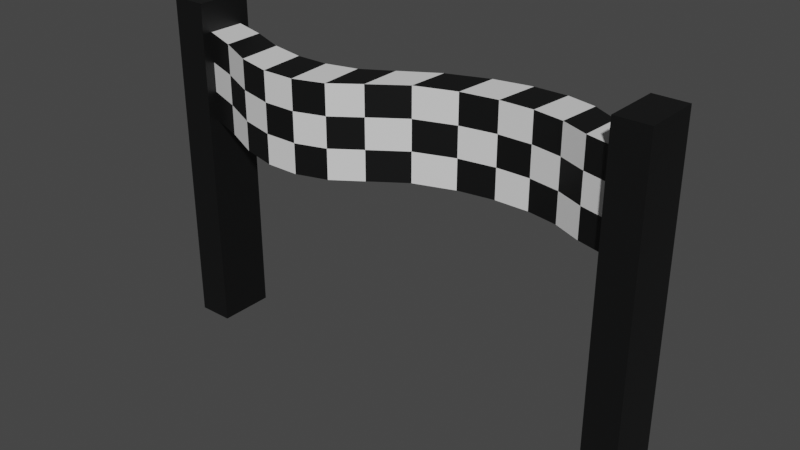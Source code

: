 # Source: Finish.blend  (saved by Blender 3.6.11; exported with 4.5.12 LTS)
import bpy
from mathutils import Matrix  # noqa: F401  (used for matrix-valued properties, if any)

bpy.ops.wm.read_factory_settings(use_empty=True)
scene = bpy.context.scene
scene.name = 'Scene'

# ---- collections
col_collection = bpy.data.collections.new('Collection'); scene.collection.children.link(col_collection)

# ---- materials (node trees are filled in below, after node groups)
mat_pole = bpy.data.materials.new('Pole')
mat_pole.alpha_threshold = 0.0
mat_pole.use_transparent_shadow = False
mat_pole.roughness = 0.5
mat_pole.line_color = (0.0, 0.0, 0.0, 1.0)
mat_flag = bpy.data.materials.new('Flag')
mat_flag.use_transparent_shadow = False

# ---- material node trees
mat_pole.use_nodes = True; mat_pole.node_tree.nodes.clear()
_N = mat_pole.node_tree.nodes; _L = mat_pole.node_tree.links
n0 = _N.new('ShaderNodeOutputMaterial'); n0.name = 'Material Output'; n0.location = (300, 300)
n1 = _N.new('ShaderNodeBsdfPrincipled'); n1.name = 'Principled BSDF'; n1.location = (10, 300)
n1.distribution = 'GGX'
n1.subsurface_method = 'RANDOM_WALK_SKIN'
n1.inputs[0].default_value = (0.003364, 0.003539, 0.003642, 1.0)
n1.inputs[3].default_value = 1.45
n1.inputs[27].default_value = (0.0, 0.0, 0.0, 1.0)
n1.inputs[28].default_value = 1.0
_L.new(n1.outputs[0], n0.inputs[0])
n0.is_active_output = True
mat_flag.use_nodes = True; mat_flag.node_tree.nodes.clear()
_N = mat_flag.node_tree.nodes; _L = mat_flag.node_tree.links
n0 = _N.new('ShaderNodeBsdfPrincipled'); n0.name = 'Principled BSDF'; n0.location = (10, 300)
n0.distribution = 'GGX'
n0.subsurface_method = 'RANDOM_WALK_SKIN'
n0.inputs[3].default_value = 1.45
n0.inputs[27].default_value = (0.0, 0.0, 0.0, 1.0)
n0.inputs[28].default_value = 1.0
n1 = _N.new('ShaderNodeOutputMaterial'); n1.name = 'Material Output'; n1.location = (300, 300)
_L.new(n0.outputs[0], n1.inputs[0])
n1.is_active_output = True

# ---- world
world_world = bpy.data.worlds.new('World'); scene.world = world_world
world_world.use_nodes = True; world_world.node_tree.nodes.clear()
_N = world_world.node_tree.nodes; _L = world_world.node_tree.links
n0 = _N.new('ShaderNodeOutputWorld'); n0.name = 'World Output'; n0.location = (300, 300)
n1 = _N.new('ShaderNodeBackground'); n1.name = 'Background'; n1.location = (10, 300)
n1.inputs[0].default_value = (0.05088, 0.05088, 0.05088, 1.0)
_L.new(n1.outputs[0], n0.inputs[0])
n0.is_active_output = True
world_world.color = (0.05088, 0.05088, 0.05088)
world_world.use_sun_shadow = False
world_world.sun_shadow_jitter_overblur = 0.0

# ---- meshes
me_finish_line = bpy.data.meshes.new('Finish Line')
me_finish_line.from_pydata([(-1.207, 0.09854, 1.736), (-1.207, 0.1, -0.001555), (-1.206, -0.1064, 1.736), (-1.207, -0.1, -0.001555), (-1.407, 0.1, 1.737), (-1.407, 0.1, -0.001555), (-1.407, -0.1, 1.737), (-1.407, -0.1, -0.001555), (-1.207, 0.09854, 1.24), (-1.407, -0.1, 1.24), (-1.206, -0.1064, 1.239), (-1.407, 0.1, 1.24), (1.202, 0.1065, 1.736), (1.2, -0.09852, 1.737), (1.202, 0.1065, 1.24), (1.2, -0.09852, 1.24), (1.385, 0.1, 1.737), (1.385, -0.1, 1.737), (1.385, 0.1, 1.24), (1.385, -0.1, 1.24), (1.199, 0.1, 0.009489), (1.199, -0.1, 0.009489), (1.385, 0.1, 0.009489), (1.385, -0.1, 0.009489), (-1.007, -0.1737, 1.232), (-0.8037, -0.2621, 1.222), (-0.6095, -0.3061, 1.217), (-0.4244, -0.3061, 1.217), (-0.2483, -0.2621, 1.222), (-0.08118, -0.1733, 1.232), (0.1087, -0.0561, 1.237), (0.3198, 0.02361, 1.233), (0.5177, 0.05799, 1.231), (0.7028, 0.05799, 1.231), (0.8751, 0.02361, 1.233), (1.033, -0.04884, 1.237), (1.033, -0.04884, 1.734), (0.8751, 0.02361, 1.73), (0.7028, 0.05799, 1.728), (0.5177, 0.05799, 1.728), (0.3198, 0.02361, 1.73), (0.1087, -0.05611, 1.733), (-0.08118, -0.1733, 1.728), (-0.2483, -0.2621, 1.718), (-0.4244, -0.3061, 1.713), (-0.6095, -0.3061, 1.713), (-0.8037, -0.2621, 1.718), (-1.007, -0.1737, 1.728), (-1.012, 0.04957, 1.731), (-0.8119, -0.02185, 1.723), (-0.6198, -0.05573, 1.719), (-0.4347, -0.05573, 1.719), (-0.2566, -0.02185, 1.723), (-0.08307, 0.05768, 1.73), (0.1168, 0.1734, 1.732), (0.3349, 0.2644, 1.728), (0.5367, 0.3091, 1.725), (0.7218, 0.3091, 1.725), (0.8903, 0.2644, 1.728), (1.042, 0.1747, 1.733), (1.042, 0.1747, 1.236), (0.8903, 0.2644, 1.231), (0.7218, 0.3091, 1.229), (0.5367, 0.3091, 1.229), (0.3349, 0.2644, 1.231), (0.1168, 0.1734, 1.236), (-0.08307, 0.05768, 1.234), (-0.2566, -0.02185, 1.226), (-0.4347, -0.05573, 1.222), (-0.6198, -0.05573, 1.222), (-0.8119, -0.02185, 1.226), (-1.012, 0.04957, 1.234), (-1.407, -0.1, 1.406), (-1.407, -0.1, 1.571), (-1.207, 0.09854, 1.571), (-1.207, 0.09854, 1.405), (-1.206, -0.1064, 1.57), (-1.206, -0.1064, 1.405), (-1.407, 0.1, 1.571), (-1.407, 0.1, 1.406), (1.202, 0.1065, 1.571), (1.202, 0.1065, 1.405), (1.2, -0.09852, 1.571), (1.2, -0.09852, 1.406), (1.385, 0.1, 1.571), (1.385, 0.1, 1.406), (1.385, -0.1, 1.571), (1.385, -0.1, 1.406), (-1.012, 0.04957, 1.565), (-1.012, 0.04957, 1.4), (-0.8119, -0.02185, 1.557), (-0.8119, -0.02185, 1.392), (-0.6198, -0.05573, 1.553), (-0.6198, -0.05573, 1.388), (-0.4347, -0.05573, 1.553), (-0.4347, -0.05573, 1.388), (-0.2566, -0.02185, 1.557), (-0.2566, -0.02185, 1.392), (-0.08307, 0.05768, 1.565), (-0.08307, 0.05768, 1.399), (0.1168, 0.1734, 1.567), (0.1168, 0.1734, 1.401), (0.3349, 0.2644, 1.562), (0.3349, 0.2644, 1.397), (0.5367, 0.3091, 1.56), (0.5367, 0.3091, 1.394), (0.7218, 0.3091, 1.56), (0.7218, 0.3091, 1.394), (0.8903, 0.2644, 1.562), (0.8903, 0.2644, 1.397), (1.042, 0.1747, 1.567), (1.042, 0.1747, 1.402), (-1.007, -0.1737, 1.397), (-1.007, -0.1737, 1.563), (-0.8037, -0.2621, 1.387), (-0.8037, -0.2621, 1.553), (-0.6095, -0.3061, 1.382), (-0.6095, -0.3061, 1.548), (-0.4244, -0.3061, 1.382), (-0.4244, -0.3061, 1.548), (-0.2483, -0.2621, 1.387), (-0.2483, -0.2621, 1.553), (-0.08118, -0.1733, 1.397), (-0.08118, -0.1733, 1.563), (0.1087, -0.0561, 1.402), (0.1087, -0.0561, 1.568), (0.3198, 0.02361, 1.399), (0.3198, 0.02361, 1.564), (0.5177, 0.05799, 1.397), (0.5177, 0.05799, 1.563), (0.7028, 0.05799, 1.397), (0.7028, 0.05799, 1.563), (0.8751, 0.02361, 1.399), (0.8751, 0.02361, 1.564), (1.033, -0.04884, 1.403), (1.033, -0.04884, 1.568), (1.2, 0.1029, 1.895), (1.199, -0.09985, 1.895), (1.385, 0.1, 1.895), (1.385, -0.1, 1.895), (-1.207, -0.1027, 1.9), (-1.407, -0.1, 1.901), (-1.207, 0.09989, 1.901), (-1.407, 0.1, 1.901), (-1.407, -0.1602, 1.571), (-1.407, -0.1602, 1.737), (-1.206, -0.166, 1.239), (-1.207, -0.1602, -0.001555), (-1.206, -0.166, 1.736), (-1.407, -0.1602, -0.001555), (-1.407, -0.1602, 1.24), (-1.206, -0.166, 1.405), (1.199, -0.1601, 1.406), (1.199, -0.1601, 1.24), (1.385, -0.1602, 1.406), (1.385, -0.1602, 1.24), (1.385, -0.1602, 1.737), (1.199, -0.1601, 1.737), (1.385, -0.1602, 0.009489), (1.199, -0.1602, 0.009489), (-1.407, -0.1602, 1.406), (-1.206, -0.166, 1.57), (1.199, -0.1601, 1.571), (1.385, -0.1602, 1.571), (1.385, -0.1602, 1.895), (1.199, -0.1602, 1.895), (-1.207, -0.1625, 1.9), (-1.407, -0.1602, 1.901), (-1.207, 0.1547, -0.001555), (-1.407, 0.1547, -0.001555), (-1.207, 0.1545, 1.24), (-1.407, 0.1547, 1.24), (-1.407, 0.1547, 1.737), (-1.207, 0.1545, 1.737), (-1.207, 0.1545, 1.406), (-1.407, 0.1547, 1.406), (1.202, 0.1607, 1.405), (1.202, 0.1607, 1.24), (1.385, 0.1547, 1.406), (1.385, 0.1547, 1.24), (1.202, 0.1607, 1.736), (1.385, 0.1547, 1.737), (1.199, 0.1547, 0.009489), (1.385, 0.1547, 0.009489), (-1.207, 0.1545, 1.571), (-1.407, 0.1547, 1.571), (1.202, 0.1607, 1.571), (1.385, 0.1547, 1.571), (1.2, 0.1573, 1.895), (1.385, 0.1547, 1.895), (-1.407, 0.1547, 1.901), (-1.207, 0.1547, 1.901)], [], [(18, 22, 183, 179), (77, 76, 161, 151), (73, 6, 4, 78), (5, 1, 3, 7), (134, 35, 15, 83), (5, 11, 171, 169), (84, 85, 178, 187), (1, 8, 10, 3), (7, 9, 11, 5), (3, 10, 146, 147), (15, 14, 20, 21), (110, 59, 12, 80), (35, 60, 14, 15), (59, 36, 13, 12), (84, 16, 17, 86), (75, 8, 170, 174), (15, 21, 159, 153), (16, 84, 187, 181), (21, 20, 22, 23), (136, 138, 189, 188), (76, 2, 148, 161), (18, 19, 23, 22), (0, 2, 47, 48), (48, 47, 46, 49), (49, 46, 45, 50), (50, 45, 44, 51), (51, 44, 43, 52), (52, 43, 42, 53), (53, 42, 41, 54), (54, 41, 40, 55), (55, 40, 39, 56), (56, 39, 38, 57), (57, 38, 37, 58), (58, 37, 36, 59), (10, 8, 71, 24), (24, 71, 70, 25), (25, 70, 69, 26), (26, 69, 68, 27), (27, 68, 67, 28), (28, 67, 66, 29), (29, 66, 65, 30), (30, 65, 64, 31), (31, 64, 63, 32), (32, 63, 62, 33), (33, 62, 61, 34), (34, 61, 60, 35), (74, 0, 48, 88), (88, 48, 49, 90), (90, 49, 50, 92), (92, 50, 51, 94), (94, 51, 52, 96), (96, 52, 53, 98), (98, 53, 54, 100), (100, 54, 55, 102), (102, 55, 56, 104), (104, 56, 57, 106), (106, 57, 58, 108), (108, 58, 59, 110), (77, 10, 24, 112), (112, 24, 25, 114), (114, 25, 26, 116), (116, 26, 27, 118), (118, 27, 28, 120), (120, 28, 29, 122), (122, 29, 30, 124), (124, 30, 31, 126), (126, 31, 32, 128), (128, 32, 33, 130), (130, 33, 34, 132), (132, 34, 35, 134), (37, 133, 135, 36), (133, 132, 134, 135), (38, 131, 133, 37), (131, 130, 132, 133), (39, 129, 131, 38), (129, 128, 130, 131), (40, 127, 129, 39), (127, 126, 128, 129), (41, 125, 127, 40), (125, 124, 126, 127), (42, 123, 125, 41), (123, 122, 124, 125), (43, 121, 123, 42), (121, 120, 122, 123), (44, 119, 121, 43), (119, 118, 120, 121), (45, 117, 119, 44), (117, 116, 118, 119), (46, 115, 117, 45), (115, 114, 116, 117), (47, 113, 115, 46), (113, 112, 114, 115), (2, 76, 113, 47), (76, 77, 112, 113), (61, 109, 111, 60), (109, 108, 110, 111), (62, 107, 109, 61), (107, 106, 108, 109), (63, 105, 107, 62), (105, 104, 106, 107), (64, 103, 105, 63), (103, 102, 104, 105), (65, 101, 103, 64), (101, 100, 102, 103), (66, 99, 101, 65), (99, 98, 100, 101), (67, 97, 99, 66), (97, 96, 98, 99), (68, 95, 97, 67), (95, 94, 96, 97), (69, 93, 95, 68), (93, 92, 94, 95), (70, 91, 93, 69), (91, 90, 92, 93), (71, 89, 91, 70), (89, 88, 90, 91), (8, 75, 89, 71), (75, 74, 88, 89), (6, 73, 144, 145), (82, 83, 152, 162), (20, 14, 177, 182), (74, 75, 174, 184), (18, 85, 87, 19), (85, 84, 86, 87), (60, 111, 81, 14), (111, 110, 80, 81), (8, 1, 168, 170), (0, 74, 184, 173), (36, 135, 82, 13), (135, 134, 83, 82), (9, 72, 79, 11), (72, 73, 78, 79), (140, 141, 167, 166), (21, 23, 158, 159), (136, 137, 139, 138), (17, 16, 138, 139), (13, 82, 162, 157), (12, 13, 137, 136), (142, 143, 141, 140), (141, 6, 145, 167), (4, 6, 141, 143), (2, 0, 142, 140), (161, 148, 145, 144), (147, 146, 150, 149), (152, 153, 155, 154), (155, 153, 159, 158), (157, 162, 163, 156), (162, 152, 154, 163), (146, 151, 160, 150), (151, 161, 144, 160), (157, 156, 164, 165), (145, 148, 166, 167), (139, 137, 165, 164), (9, 7, 149, 150), (86, 17, 156, 163), (23, 19, 155, 158), (10, 77, 151, 146), (72, 9, 150, 160), (87, 86, 163, 154), (83, 15, 153, 152), (17, 139, 164, 156), (19, 87, 154, 155), (73, 72, 160, 144), (7, 3, 147, 149), (2, 140, 166, 148), (137, 13, 157, 165), (173, 172, 190, 191), (185, 172, 173, 184), (169, 171, 170, 168), (186, 180, 181, 187), (181, 180, 188, 189), (177, 179, 183, 182), (177, 176, 178, 179), (176, 186, 187, 178), (171, 175, 174, 170), (175, 185, 184, 174), (143, 142, 191, 190), (78, 4, 172, 185), (12, 136, 188, 180), (4, 143, 190, 172), (14, 81, 176, 177), (79, 78, 185, 175), (138, 16, 181, 189), (85, 18, 179, 178), (142, 0, 173, 191), (80, 12, 180, 186), (11, 79, 175, 171), (81, 80, 186, 176), (1, 5, 169, 168), (22, 20, 182, 183)])
me_finish_line.polygons.foreach_set('material_index', [0, 0, 0, 0, 0, 0, 0, 0, 0, 0, 0, 0, 1, 1, 0, 0, 0, 0, 0, 0, 0, 0, 1, 0, 1, 0, 1, 0, 1, 0, 1, 0, 1, 0, 1, 0, 1, 0, 1, 0, 1, 0, 1, 0, 1, 0, 0, 1, 0, 1, 0, 1, 0, 1, 0, 1, 0, 1, 0, 1, 0, 1, 0, 1, 0, 1, 0, 1, 0, 1, 1, 0, 0, 1, 1, 0, 0, 1, 1, 0, 0, 1, 1, 0, 0, 1, 1, 0, 0, 1, 1, 0, 0, 1, 1, 0, 0, 1, 1, 0, 0, 1, 1, 0, 0, 1, 1, 0, 0, 1, 1, 0, 0, 1, 1, 0, 0, 1, 0, 0, 0, 0, 0, 0, 0, 1, 0, 0, 0, 1, 0, 0, 0, 0, 0, 0, 0, 0, 0, 0, 0, 0, 0, 0, 0, 0, 0, 0, 0, 0, 0, 0, 0, 0, 0, 0, 0, 0, 0, 0, 0, 0, 0, 0, 0, 0, 0, 0, 0, 0, 0, 0, 0, 0, 0, 0, 0, 0, 0, 0, 0, 0, 0, 0, 0, 0, 0, 0, 0, 0])
_uv = me_finish_line.uv_layers.new(name='UVMap')
_uv.uv.foreach_set('vector', [0.5536, 0.5, 0.5536, 0.5, 0.5536, 0.5, 0.5536, 0.5, 0.5774, 0.75, 0.6012, 0.75, 0.6012, 0.75, 0.5774, 0.75, 0.6012, 0.0, 0.625, 0.0, 0.625, 0.25, 0.6012, 0.25, 0.125, 0.5, 0.375, 0.5, 0.375, 0.75, 0.125, 0.75, 0.5774, 0.75, 0.5536, 0.75, 0.5536, 0.75, 0.5774, 0.75, 0.375, 0.25, 0.5536, 0.25, 0.5536, 0.25, 0.375, 0.25, 0.6012, 0.5, 0.5774, 0.5, 0.5774, 0.5, 0.6012, 0.5, 0.375, 0.5, 0.5536, 0.5, 0.5536, 0.75, 0.375, 0.75, 0.375, 0.0, 0.5536, 0.0, 0.5536, 0.25, 0.375, 0.25, 0.375, 0.75, 0.5536, 0.75, 0.5536, 0.75, 0.375, 0.75, 0.5536, 0.75, 0.5536, 0.5, 0.5536, 0.5, 0.5536, 0.75, 0.6012, 0.5, 0.625, 0.5, 0.625, 0.5, 0.6012, 0.5, 0.5536, 0.75, 0.5536, 0.5, 0.5536, 0.5, 0.5536, 0.75, 0.625, 0.5, 0.625, 0.75, 0.625, 0.75, 0.625, 0.5, 0.6012, 0.5, 0.625, 0.5, 0.625, 0.75, 0.6012, 0.75, 0.5774, 0.5, 0.5536, 0.5, 0.5536, 0.5, 0.5774, 0.5, 0.5536, 0.75, 0.5536, 0.75, 0.5536, 0.75, 0.5536, 0.75, 0.625, 0.5, 0.6012, 0.5, 0.6012, 0.5, 0.625, 0.5, 0.5536, 0.75, 0.5536, 0.5, 0.5536, 0.5, 0.5536, 0.75, 0.625, 0.5, 0.625, 0.5, 0.625, 0.5, 0.625, 0.5, 0.6012, 0.75, 0.625, 0.75, 0.625, 0.75, 0.6012, 0.75, 0.5536, 0.5, 0.5536, 0.75, 0.5536, 0.75, 0.5536, 0.5, 0.625, 0.5, 0.625, 0.75, 0.625, 0.75, 0.625, 0.5, 0.625, 0.5, 0.625, 0.75, 0.625, 0.75, 0.625, 0.5, 0.625, 0.5, 0.625, 0.75, 0.625, 0.75, 0.625, 0.5, 0.625, 0.5, 0.625, 0.75, 0.625, 0.75, 0.625, 0.5, 0.625, 0.5, 0.625, 0.75, 0.625, 0.75, 0.625, 0.5, 0.625, 0.5, 0.625, 0.75, 0.625, 0.75, 0.625, 0.5, 0.625, 0.5, 0.625, 0.75, 0.625, 0.75, 0.625, 0.5, 0.625, 0.5, 0.625, 0.75, 0.625, 0.75, 0.625, 0.5, 0.625, 0.5, 0.625, 0.75, 0.625, 0.75, 0.625, 0.5, 0.625, 0.5, 0.625, 0.75, 0.625, 0.75, 0.625, 0.5, 0.625, 0.5, 0.625, 0.75, 0.625, 0.75, 0.625, 0.5, 0.625, 0.5, 0.625, 0.75, 0.625, 0.75, 0.625, 0.5, 0.5536, 0.75, 0.5536, 0.5, 0.5536, 0.5, 0.5536, 0.75, 0.5536, 0.75, 0.5536, 0.5, 0.5536, 0.5, 0.5536, 0.75, 0.5536, 0.75, 0.5536, 0.5, 0.5536, 0.5, 0.5536, 0.75, 0.5536, 0.75, 0.5536, 0.5, 0.5536, 0.5, 0.5536, 0.75, 0.5536, 0.75, 0.5536, 0.5, 0.5536, 0.5, 0.5536, 0.75, 0.5536, 0.75, 0.5536, 0.5, 0.5536, 0.5, 0.5536, 0.75, 0.5536, 0.75, 0.5536, 0.5, 0.5536, 0.5, 0.5536, 0.75, 0.5536, 0.75, 0.5536, 0.5, 0.5536, 0.5, 0.5536, 0.75, 0.5536, 0.75, 0.5536, 0.5, 0.5536, 0.5, 0.5536, 0.75, 0.5536, 0.75, 0.5536, 0.5, 0.5536, 0.5, 0.5536, 0.75, 0.5536, 0.75, 0.5536, 0.5, 0.5536, 0.5, 0.5536, 0.75, 0.5536, 0.75, 0.5536, 0.5, 0.5536, 0.5, 0.5536, 0.75, 0.6012, 0.5, 0.625, 0.5, 0.625, 0.5, 0.6012, 0.5, 0.6012, 0.5, 0.625, 0.5, 0.625, 0.5, 0.6012, 0.5, 0.6012, 0.5, 0.625, 0.5, 0.625, 0.5, 0.6012, 0.5, 0.6012, 0.5, 0.625, 0.5, 0.625, 0.5, 0.6012, 0.5, 0.6012, 0.5, 0.625, 0.5, 0.625, 0.5, 0.6012, 0.5, 0.6012, 0.5, 0.625, 0.5, 0.625, 0.5, 0.6012, 0.5, 0.6012, 0.5, 0.625, 0.5, 0.625, 0.5, 0.6012, 0.5, 0.6012, 0.5, 0.625, 0.5, 0.625, 0.5, 0.6012, 0.5, 0.6012, 0.5, 0.625, 0.5, 0.625, 0.5, 0.6012, 0.5, 0.6012, 0.5, 0.625, 0.5, 0.625, 0.5, 0.6012, 0.5, 0.6012, 0.5, 0.625, 0.5, 0.625, 0.5, 0.6012, 0.5, 0.6012, 0.5, 0.625, 0.5, 0.625, 0.5, 0.6012, 0.5, 0.5774, 0.75, 0.5536, 0.75, 0.5536, 0.75, 0.5774, 0.75, 0.5774, 0.75, 0.5536, 0.75, 0.5536, 0.75, 0.5774, 0.75, 0.5774, 0.75, 0.5536, 0.75, 0.5536, 0.75, 0.5774, 0.75, 0.5774, 0.75, 0.5536, 0.75, 0.5536, 0.75, 0.5774, 0.75, 0.5774, 0.75, 0.5536, 0.75, 0.5536, 0.75, 0.5774, 0.75, 0.5774, 0.75, 0.5536, 0.75, 0.5536, 0.75, 0.5774, 0.75, 0.5774, 0.75, 0.5536, 0.75, 0.5536, 0.75, 0.5774, 0.75, 0.5774, 0.75, 0.5536, 0.75, 0.5536, 0.75, 0.5774, 0.75, 0.5774, 0.75, 0.5536, 0.75, 0.5536, 0.75, 0.5774, 0.75, 0.5774, 0.75, 0.5536, 0.75, 0.5536, 0.75, 0.5774, 0.75, 0.5774, 0.75, 0.5536, 0.75, 0.5536, 0.75, 0.5774, 0.75, 0.5774, 0.75, 0.5536, 0.75, 0.5536, 0.75, 0.5774, 0.75, 0.625, 0.75, 0.6012, 0.75, 0.6012, 0.75, 0.625, 0.75, 0.6012, 0.75, 0.5774, 0.75, 0.5774, 0.75, 0.6012, 0.75, 0.625, 0.75, 0.6012, 0.75, 0.6012, 0.75, 0.625, 0.75, 0.6012, 0.75, 0.5774, 0.75, 0.5774, 0.75, 0.6012, 0.75, 0.625, 0.75, 0.6012, 0.75, 0.6012, 0.75, 0.625, 0.75, 0.6012, 0.75, 0.5774, 0.75, 0.5774, 0.75, 0.6012, 0.75, 0.625, 0.75, 0.6012, 0.75, 0.6012, 0.75, 0.625, 0.75, 0.6012, 0.75, 0.5774, 0.75, 0.5774, 0.75, 0.6012, 0.75, 0.625, 0.75, 0.6012, 0.75, 0.6012, 0.75, 0.625, 0.75, 0.6012, 0.75, 0.5774, 0.75, 0.5774, 0.75, 0.6012, 0.75, 0.625, 0.75, 0.6012, 0.75, 0.6012, 0.75, 0.625, 0.75, 0.6012, 0.75, 0.5774, 0.75, 0.5774, 0.75, 0.6012, 0.75, 0.625, 0.75, 0.6012, 0.75, 0.6012, 0.75, 0.625, 0.75, 0.6012, 0.75, 0.5774, 0.75, 0.5774, 0.75, 0.6012, 0.75, 0.625, 0.75, 0.6012, 0.75, 0.6012, 0.75, 0.625, 0.75, 0.6012, 0.75, 0.5774, 0.75, 0.5774, 0.75, 0.6012, 0.75, 0.625, 0.75, 0.6012, 0.75, 0.6012, 0.75, 0.625, 0.75, 0.6012, 0.75, 0.5774, 0.75, 0.5774, 0.75, 0.6012, 0.75, 0.625, 0.75, 0.6012, 0.75, 0.6012, 0.75, 0.625, 0.75, 0.6012, 0.75, 0.5774, 0.75, 0.5774, 0.75, 0.6012, 0.75, 0.625, 0.75, 0.6012, 0.75, 0.6012, 0.75, 0.625, 0.75, 0.6012, 0.75, 0.5774, 0.75, 0.5774, 0.75, 0.6012, 0.75, 0.625, 0.75, 0.6012, 0.75, 0.6012, 0.75, 0.625, 0.75, 0.6012, 0.75, 0.5774, 0.75, 0.5774, 0.75, 0.6012, 0.75, 0.5536, 0.5, 0.5774, 0.5, 0.5774, 0.5, 0.5536, 0.5, 0.5774, 0.5, 0.6012, 0.5, 0.6012, 0.5, 0.5774, 0.5, 0.5536, 0.5, 0.5774, 0.5, 0.5774, 0.5, 0.5536, 0.5, 0.5774, 0.5, 0.6012, 0.5, 0.6012, 0.5, 0.5774, 0.5, 0.5536, 0.5, 0.5774, 0.5, 0.5774, 0.5, 0.5536, 0.5, 0.5774, 0.5, 0.6012, 0.5, 0.6012, 0.5, 0.5774, 0.5, 0.5536, 0.5, 0.5774, 0.5, 0.5774, 0.5, 0.5536, 0.5, 0.5774, 0.5, 0.6012, 0.5, 0.6012, 0.5, 0.5774, 0.5, 0.5536, 0.5, 0.5774, 0.5, 0.5774, 0.5, 0.5536, 0.5, 0.5774, 0.5, 0.6012, 0.5, 0.6012, 0.5, 0.5774, 0.5, 0.5536, 0.5, 0.5774, 0.5, 0.5774, 0.5, 0.5536, 0.5, 0.5774, 0.5, 0.6012, 0.5, 0.6012, 0.5, 0.5774, 0.5, 0.5536, 0.5, 0.5774, 0.5, 0.5774, 0.5, 0.5536, 0.5, 0.5774, 0.5, 0.6012, 0.5, 0.6012, 0.5, 0.5774, 0.5, 0.5536, 0.5, 0.5774, 0.5, 0.5774, 0.5, 0.5536, 0.5, 0.5774, 0.5, 0.6012, 0.5, 0.6012, 0.5, 0.5774, 0.5, 0.5536, 0.5, 0.5774, 0.5, 0.5774, 0.5, 0.5536, 0.5, 0.5774, 0.5, 0.6012, 0.5, 0.6012, 0.5, 0.5774, 0.5, 0.5536, 0.5, 0.5774, 0.5, 0.5774, 0.5, 0.5536, 0.5, 0.5774, 0.5, 0.6012, 0.5, 0.6012, 0.5, 0.5774, 0.5, 0.5536, 0.5, 0.5774, 0.5, 0.5774, 0.5, 0.5536, 0.5, 0.5774, 0.5, 0.6012, 0.5, 0.6012, 0.5, 0.5774, 0.5, 0.5536, 0.5, 0.5774, 0.5, 0.5774, 0.5, 0.5536, 0.5, 0.5774, 0.5, 0.6012, 0.5, 0.6012, 0.5, 0.5774, 0.5, 0.625, 0.0, 0.6012, 0.0, 0.6012, 0.0, 0.625, 0.0, 0.6012, 0.75, 0.5774, 0.75, 0.5774, 0.75, 0.6012, 0.75, 0.5536, 0.5, 0.5536, 0.5, 0.5536, 0.5, 0.5536, 0.5, 0.6012, 0.5, 0.5774, 0.5, 0.5774, 0.5, 0.6012, 0.5, 0.5536, 0.5, 0.5774, 0.5, 0.5774, 0.75, 0.5536, 0.75, 0.5774, 0.5, 0.6012, 0.5, 0.6012, 0.75, 0.5774, 0.75, 0.5536, 0.5, 0.5774, 0.5, 0.5774, 0.5, 0.5536, 0.5, 0.5774, 0.5, 0.6012, 0.5, 0.6012, 0.5, 0.5774, 0.5, 0.5536, 0.5, 0.375, 0.5, 0.375, 0.5, 0.5536, 0.5, 0.625, 0.5, 0.6012, 0.5, 0.6012, 0.5, 0.625, 0.5, 0.625, 0.75, 0.6012, 0.75, 0.6012, 0.75, 0.625, 0.75, 0.6012, 0.75, 0.5774, 0.75, 0.5774, 0.75, 0.6012, 0.75, 0.5536, 0.0, 0.5774, 0.0, 0.5774, 0.25, 0.5536, 0.25, 0.5774, 0.0, 0.6012, 0.0, 0.6012, 0.25, 0.5774, 0.25, 0.625, 0.75, 0.875, 0.75, 0.875, 0.75, 0.625, 0.75, 0.5536, 0.75, 0.5536, 0.75, 0.5536, 0.75, 0.5536, 0.75, 0.625, 0.5, 0.625, 0.75, 0.625, 0.75, 0.625, 0.5, 0.625, 0.75, 0.625, 0.5, 0.625, 0.5, 0.625, 0.75, 0.625, 0.75, 0.6012, 0.75, 0.6012, 0.75, 0.625, 0.75, 0.625, 0.5, 0.625, 0.75, 0.625, 0.75, 0.625, 0.5, 0.625, 0.5, 0.875, 0.5, 0.875, 0.75, 0.625, 0.75, 0.625, 0.0, 0.625, 0.0, 0.625, 0.0, 0.625, 0.0, 0.625, 0.25, 0.625, 0.0, 0.625, 0.0, 0.625, 0.25, 0.625, 0.75, 0.625, 0.5, 0.625, 0.5, 0.625, 0.75, 0.6012, 0.75, 0.625, 0.75, 0.625, 1.0, 0.6012, 1.0, 0.375, 0.75, 0.5536, 0.75, 0.5536, 1.0, 0.375, 1.0, 0.5774, 0.75, 0.5536, 0.75, 0.5536, 0.75, 0.5774, 0.75, 0.5536, 0.75, 0.5536, 0.75, 0.5536, 0.75, 0.5536, 0.75, 0.625, 0.75, 0.6012, 0.75, 0.6012, 0.75, 0.625, 0.75, 0.6012, 0.75, 0.5774, 0.75, 0.5774, 0.75, 0.6012, 0.75, 0.5536, 0.75, 0.5774, 0.75, 0.5774, 1.0, 0.5536, 1.0, 0.5774, 0.75, 0.6012, 0.75, 0.6012, 1.0, 0.5774, 1.0, 0.625, 0.75, 0.625, 0.75, 0.625, 0.75, 0.625, 0.75, 0.625, 1.0, 0.625, 0.75, 0.625, 0.75, 0.625, 1.0, 0.625, 0.75, 0.625, 0.75, 0.625, 0.75, 0.625, 0.75, 0.5536, 0.0, 0.375, 0.0, 0.375, 0.0, 0.5536, 0.0, 0.6012, 0.75, 0.625, 0.75, 0.625, 0.75, 0.6012, 0.75, 0.5536, 0.75, 0.5536, 0.75, 0.5536, 0.75, 0.5536, 0.75, 0.5536, 0.75, 0.5774, 0.75, 0.5774, 0.75, 0.5536, 0.75, 0.5774, 0.0, 0.5536, 0.0, 0.5536, 0.0, 0.5774, 0.0, 0.5774, 0.75, 0.6012, 0.75, 0.6012, 0.75, 0.5774, 0.75, 0.5774, 0.75, 0.5536, 0.75, 0.5536, 0.75, 0.5774, 0.75, 0.625, 0.75, 0.625, 0.75, 0.625, 0.75, 0.625, 0.75, 0.5536, 0.75, 0.5774, 0.75, 0.5774, 0.75, 0.5536, 0.75, 0.6012, 0.0, 0.5774, 0.0, 0.5774, 0.0, 0.6012, 0.0, 0.125, 0.75, 0.375, 0.75, 0.375, 0.75, 0.125, 0.75, 0.625, 0.75, 0.625, 0.75, 0.625, 0.75, 0.625, 0.75, 0.625, 0.75, 0.625, 0.75, 0.625, 0.75, 0.625, 0.75, 0.625, 0.5, 0.625, 0.25, 0.625, 0.25, 0.625, 0.5, 0.6012, 0.25, 0.625, 0.25, 0.625, 0.5, 0.6012, 0.5, 0.375, 0.25, 0.5536, 0.25, 0.5536, 0.5, 0.375, 0.5, 0.6012, 0.5, 0.625, 0.5, 0.625, 0.5, 0.6012, 0.5, 0.625, 0.5, 0.625, 0.5, 0.625, 0.5, 0.625, 0.5, 0.5536, 0.5, 0.5536, 0.5, 0.5536, 0.5, 0.5536, 0.5, 0.5536, 0.5, 0.5774, 0.5, 0.5774, 0.5, 0.5536, 0.5, 0.5774, 0.5, 0.6012, 0.5, 0.6012, 0.5, 0.5774, 0.5, 0.5536, 0.25, 0.5774, 0.25, 0.5774, 0.5, 0.5536, 0.5, 0.5774, 0.25, 0.6012, 0.25, 0.6012, 0.5, 0.5774, 0.5, 0.875, 0.5, 0.625, 0.5, 0.625, 0.5, 0.875, 0.5, 0.6012, 0.25, 0.625, 0.25, 0.625, 0.25, 0.6012, 0.25, 0.625, 0.5, 0.625, 0.5, 0.625, 0.5, 0.625, 0.5, 0.625, 0.25, 0.625, 0.25, 0.625, 0.25, 0.625, 0.25, 0.5536, 0.5, 0.5774, 0.5, 0.5774, 0.5, 0.5536, 0.5, 0.5774, 0.25, 0.6012, 0.25, 0.6012, 0.25, 0.5774, 0.25, 0.625, 0.5, 0.625, 0.5, 0.625, 0.5, 0.625, 0.5, 0.5774, 0.5, 0.5536, 0.5, 0.5536, 0.5, 0.5774, 0.5, 0.625, 0.5, 0.625, 0.5, 0.625, 0.5, 0.625, 0.5, 0.6012, 0.5, 0.625, 0.5, 0.625, 0.5, 0.6012, 0.5, 0.5536, 0.25, 0.5774, 0.25, 0.5774, 0.25, 0.5536, 0.25, 0.5774, 0.5, 0.6012, 0.5, 0.6012, 0.5, 0.5774, 0.5, 0.375, 0.5, 0.125, 0.5, 0.125, 0.5, 0.375, 0.5, 0.5536, 0.5, 0.5536, 0.5, 0.5536, 0.5, 0.5536, 0.5])
me_finish_line.materials.append(mat_pole)
me_finish_line.materials.append(mat_flag)
me_finish_line.use_mirror_vertex_groups = False
me_finish_line.update()

# ---- objects
ob_finish_line = bpy.data.objects.new('Finish Line', me_finish_line)

# ---- transforms, parenting, visibility, modifiers, constraints
ob_finish_line.location = (0.0, 0.0, 0.0)
ob_finish_line.lock_rotations_4d = False
ob_finish_line.empty_display_type = 'ARROWS'
ob_finish_line.lineart.crease_threshold = 0.0

# ---- collection membership
col_collection.objects.link(ob_finish_line)

# ---- scene / render settings (as saved in the file)
scene.frame_start = 1; scene.frame_end = 250; scene.frame_set(1)
scene.render.engine = 'BLENDER_EEVEE_NEXT'
scene.cycles.sampling_pattern = 'TABULATED_SOBOL'
scene.view_settings.view_transform = 'Filmic'
bpy.context.view_layer.update()

# ---- added for rendering (the .blend has no active camera and no usable light): camera, sun
cam_auto = bpy.data.cameras.new('AutoCamera')
cam_auto.lens = 50.0
cam_auto.sensor_width = 36.0
cam_auto.clip_end = 1000.0
ob_auto_camera = bpy.data.objects.new('AutoCamera', cam_auto)
scene.collection.objects.link(ob_auto_camera)
ob_auto_camera.location = (3.16669, -3.81161, 3.49165)
ob_auto_camera.rotation_euler = (1.09748, -7.21219e-08, 0.694738)
scene.camera = ob_auto_camera
light_auto_sun = bpy.data.lights.new('AutoSun', 'SUN')
light_auto_sun.energy = 3.0
light_auto_sun.angle = 0.0523599
ob_auto_sun = bpy.data.objects.new('AutoSun', light_auto_sun)
scene.collection.objects.link(ob_auto_sun)
ob_auto_sun.rotation_euler = (0.872665, 0.174533, 0.523599)
bpy.context.view_layer.update()
